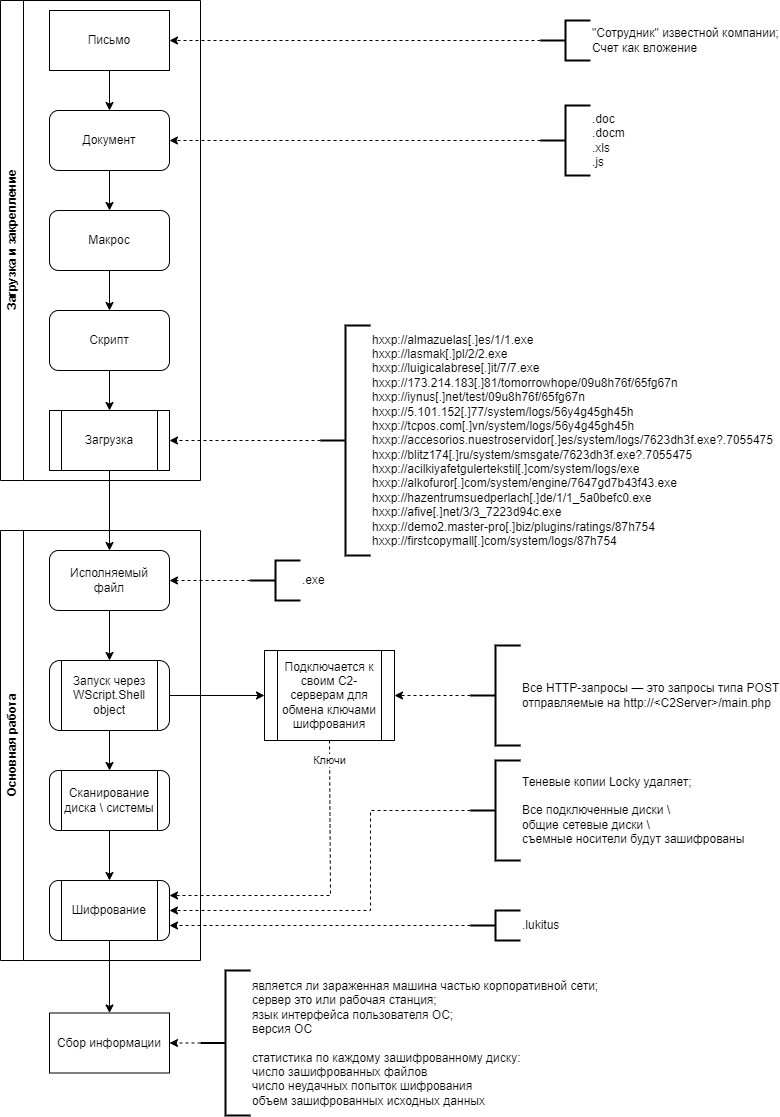

The diagram above was exported from draw.io. Its source (the exported page's mxGraphModel, read from the mxfile embedded in the PNG):
<mxGraphModel dx="1360" dy="947" grid="1" gridSize="10" guides="1" tooltips="1" connect="1" arrows="1" fold="1" page="1" pageScale="1" pageWidth="827" pageHeight="1169" math="0" shadow="0">
  <root>
    <mxCell id="0" />
    <mxCell id="1" parent="0" />
    <mxCell id="19" style="edgeStyle=none;html=1;exitX=0.5;exitY=1;exitDx=0;exitDy=0;" edge="1" parent="1" source="17" target="15">
      <mxGeometry relative="1" as="geometry" />
    </mxCell>
    <mxCell id="32" value="Загрузка и закрепление" style="swimlane;horizontal=0;whiteSpace=wrap;html=1;rotation=0;" vertex="1" parent="1">
      <mxGeometry x="20" y="10" width="200" height="480" as="geometry" />
    </mxCell>
    <mxCell id="3" value="Письмо" style="rounded=0;whiteSpace=wrap;html=1;" vertex="1" parent="32">
      <mxGeometry x="49" y="10" width="120" height="60" as="geometry" />
    </mxCell>
    <mxCell id="4" value="Документ" style="rounded=1;whiteSpace=wrap;html=1;" vertex="1" parent="32">
      <mxGeometry x="49" y="110" width="120" height="60" as="geometry" />
    </mxCell>
    <mxCell id="5" style="edgeStyle=none;html=1;exitX=0.5;exitY=1;exitDx=0;exitDy=0;entryX=0.5;entryY=0;entryDx=0;entryDy=0;" edge="1" parent="32" source="3" target="4">
      <mxGeometry relative="1" as="geometry" />
    </mxCell>
    <mxCell id="6" value="Макрос" style="whiteSpace=wrap;html=1;rounded=1;" vertex="1" parent="32">
      <mxGeometry x="49" y="210" width="120" height="60" as="geometry" />
    </mxCell>
    <mxCell id="7" value="" style="edgeStyle=none;html=1;" edge="1" parent="32" source="4" target="6">
      <mxGeometry relative="1" as="geometry" />
    </mxCell>
    <mxCell id="8" value="Скрипт" style="whiteSpace=wrap;html=1;rounded=1;" vertex="1" parent="32">
      <mxGeometry x="49" y="310" width="120" height="60" as="geometry" />
    </mxCell>
    <mxCell id="9" value="" style="edgeStyle=none;html=1;" edge="1" parent="32" source="6" target="8">
      <mxGeometry relative="1" as="geometry" />
    </mxCell>
    <mxCell id="17" value="Загрузка" style="shape=process;whiteSpace=wrap;html=1;backgroundOutline=1;" vertex="1" parent="32">
      <mxGeometry x="49" y="410" width="120" height="60" as="geometry" />
    </mxCell>
    <mxCell id="18" style="edgeStyle=none;html=1;exitX=0.5;exitY=1;exitDx=0;exitDy=0;entryX=0.5;entryY=0;entryDx=0;entryDy=0;" edge="1" parent="32" source="8" target="17">
      <mxGeometry relative="1" as="geometry" />
    </mxCell>
    <mxCell id="33" value="Основная работа" style="swimlane;horizontal=0;whiteSpace=wrap;html=1;" vertex="1" parent="1">
      <mxGeometry x="20" y="540" width="200" height="430" as="geometry">
        <mxRectangle x="20" y="510" width="40" height="130" as="alternateBounds" />
      </mxGeometry>
    </mxCell>
    <mxCell id="15" value="Исполняемый&lt;br&gt;файл" style="rounded=1;whiteSpace=wrap;html=1;" vertex="1" parent="33">
      <mxGeometry x="49" y="20" width="120" height="60" as="geometry" />
    </mxCell>
    <mxCell id="24" value="Запуск через&lt;br&gt;&lt;span style=&quot;font-size: 12px;&quot;&gt;WScript.Shell object&lt;/span&gt;" style="shape=process;whiteSpace=wrap;html=1;backgroundOutline=1;rounded=1;" vertex="1" parent="33">
      <mxGeometry x="49" y="130" width="120" height="70" as="geometry" />
    </mxCell>
    <mxCell id="25" value="" style="edgeStyle=none;html=1;" edge="1" parent="33" source="15" target="24">
      <mxGeometry relative="1" as="geometry" />
    </mxCell>
    <mxCell id="28" value="Сканирование&lt;br&gt;диска \ системы" style="shape=process;whiteSpace=wrap;html=1;backgroundOutline=1;rounded=1;" vertex="1" parent="33">
      <mxGeometry x="49" y="240" width="120" height="60" as="geometry" />
    </mxCell>
    <mxCell id="29" value="" style="edgeStyle=none;html=1;" edge="1" parent="33" source="24" target="28">
      <mxGeometry relative="1" as="geometry" />
    </mxCell>
    <mxCell id="30" value="Шифрование" style="shape=process;whiteSpace=wrap;html=1;backgroundOutline=1;rounded=1;" vertex="1" parent="33">
      <mxGeometry x="49" y="350" width="120" height="60" as="geometry" />
    </mxCell>
    <mxCell id="31" style="edgeStyle=none;html=1;exitX=0.5;exitY=1;exitDx=0;exitDy=0;entryX=0.5;entryY=0;entryDx=0;entryDy=0;" edge="1" parent="33" source="28" target="30">
      <mxGeometry relative="1" as="geometry" />
    </mxCell>
    <mxCell id="54" style="edgeStyle=none;rounded=0;html=1;exitX=0;exitY=0.5;exitDx=0;exitDy=0;exitPerimeter=0;dashed=1;strokeColor=default;" edge="1" parent="1" source="53" target="3">
      <mxGeometry relative="1" as="geometry" />
    </mxCell>
    <mxCell id="53" value="&lt;span style=&quot;&quot;&gt;&quot;Сотрудник&quot; известной компании;&lt;br&gt;&lt;/span&gt;&lt;span style=&quot;&quot;&gt;Счет как вложение&lt;/span&gt;&lt;span style=&quot;&quot;&gt;&lt;br&gt;&lt;/span&gt;" style="strokeWidth=2;html=1;shape=mxgraph.flowchart.annotation_2;align=left;labelPosition=right;pointerEvents=1;" vertex="1" parent="1">
      <mxGeometry x="560" y="30" width="50" height="40" as="geometry" />
    </mxCell>
    <mxCell id="56" style="edgeStyle=none;rounded=0;html=1;exitX=0;exitY=0.5;exitDx=0;exitDy=0;exitPerimeter=0;entryX=1;entryY=0.5;entryDx=0;entryDy=0;dashed=1;strokeColor=default;" edge="1" parent="1" source="55" target="4">
      <mxGeometry relative="1" as="geometry">
        <Array as="points">
          <mxPoint x="250" y="150" />
        </Array>
      </mxGeometry>
    </mxCell>
    <mxCell id="55" value="&lt;div&gt;&lt;span style=&quot;font-size: 12px;&quot;&gt;.doc&lt;/span&gt;&lt;/div&gt;&lt;div&gt;&lt;span style=&quot;font-size: 12px;&quot;&gt;.docm&lt;/span&gt;&lt;/div&gt;&lt;div&gt;&lt;span style=&quot;font-size: 12px;&quot;&gt;.xls&lt;/span&gt;&lt;/div&gt;&lt;div&gt;&lt;span style=&quot;font-size: 12px;&quot;&gt;.js&lt;/span&gt;&lt;/div&gt;" style="strokeWidth=2;html=1;shape=mxgraph.flowchart.annotation_2;align=left;labelPosition=right;pointerEvents=1;" vertex="1" parent="1">
      <mxGeometry x="560" y="115" width="50" height="70" as="geometry" />
    </mxCell>
    <mxCell id="74" style="edgeStyle=none;rounded=0;html=1;exitX=0.5;exitY=1;exitDx=0;exitDy=0;entryX=1;entryY=0.25;entryDx=0;entryDy=0;strokeColor=default;dashed=1;" edge="1" parent="1" source="57" target="30">
      <mxGeometry relative="1" as="geometry">
        <Array as="points">
          <mxPoint x="350" y="905" />
        </Array>
      </mxGeometry>
    </mxCell>
    <mxCell id="75" value="Ключи" style="edgeLabel;html=1;align=center;verticalAlign=middle;resizable=0;points=[];" vertex="1" connectable="0" parent="74">
      <mxGeometry x="-0.3986" y="3" relative="1" as="geometry">
        <mxPoint x="-4" y="-75" as="offset" />
      </mxGeometry>
    </mxCell>
    <mxCell id="57" value="&lt;span style=&quot;font-size: 12px;&quot;&gt;Подключается к своим C2-серверам для обмена ключами шифрования&lt;/span&gt;" style="shape=process;whiteSpace=wrap;html=1;backgroundOutline=1;" vertex="1" parent="1">
      <mxGeometry x="284" y="660" width="130" height="90" as="geometry" />
    </mxCell>
    <mxCell id="60" style="edgeStyle=none;rounded=0;html=1;exitX=0;exitY=0.5;exitDx=0;exitDy=0;exitPerimeter=0;entryX=1;entryY=0.5;entryDx=0;entryDy=0;dashed=1;strokeColor=default;" edge="1" parent="1" source="59" target="57">
      <mxGeometry relative="1" as="geometry" />
    </mxCell>
    <mxCell id="59" value="&lt;span style=&quot;font-size: 12px;&quot;&gt;Все HTTP-запросы — это запросы типа POST&lt;br&gt;отправляемые на http://&amp;lt;C2Server&amp;gt;/main.php&lt;/span&gt;" style="strokeWidth=2;html=1;shape=mxgraph.flowchart.annotation_2;align=left;labelPosition=right;pointerEvents=1;" vertex="1" parent="1">
      <mxGeometry x="490" y="655" width="50" height="100" as="geometry" />
    </mxCell>
    <mxCell id="62" style="edgeStyle=none;rounded=0;html=1;exitX=0;exitY=0.5;exitDx=0;exitDy=0;exitPerimeter=0;entryX=1;entryY=0.5;entryDx=0;entryDy=0;dashed=1;strokeColor=default;" edge="1" parent="1" source="61" target="30">
      <mxGeometry relative="1" as="geometry">
        <Array as="points">
          <mxPoint x="390" y="820" />
          <mxPoint x="390" y="920" />
        </Array>
      </mxGeometry>
    </mxCell>
    <mxCell id="61" value="&lt;div&gt;&lt;span style=&quot;font-size: 12px;&quot;&gt;Теневые копии Locky удаляет;&lt;/span&gt;&lt;/div&gt;&lt;div&gt;&lt;span style=&quot;font-size: 12px;&quot;&gt;&lt;br&gt;&lt;/span&gt;&lt;/div&gt;&lt;div&gt;&lt;span style=&quot;font-size: 12px;&quot;&gt;Все подключенные диски \&amp;nbsp;&lt;/span&gt;&lt;/div&gt;&lt;div&gt;&lt;span style=&quot;font-size: 12px;&quot;&gt;общие сетевые диски \&amp;nbsp;&lt;/span&gt;&lt;/div&gt;&lt;div&gt;&lt;span style=&quot;font-size: 12px;&quot;&gt;съемные носители будут зашифрованы&lt;/span&gt;&lt;/div&gt;" style="strokeWidth=2;html=1;shape=mxgraph.flowchart.annotation_2;align=left;labelPosition=right;pointerEvents=1;" vertex="1" parent="1">
      <mxGeometry x="490" y="770" width="50" height="100" as="geometry" />
    </mxCell>
    <mxCell id="80" style="edgeStyle=none;rounded=0;html=1;exitX=0;exitY=0.5;exitDx=0;exitDy=0;exitPerimeter=0;entryX=1;entryY=0.5;entryDx=0;entryDy=0;dashed=1;strokeColor=default;" edge="1" parent="1" source="63" target="17">
      <mxGeometry relative="1" as="geometry" />
    </mxCell>
    <mxCell id="63" value="&lt;div&gt;&lt;span style=&quot;font-size: 12px;&quot;&gt;hxxp://almazuelas[.]es/1/1.exe&lt;/span&gt;&lt;/div&gt;&lt;div&gt;&lt;span style=&quot;font-size: 12px;&quot;&gt;hxxp://lasmak[.]pl/2/2.exe&lt;/span&gt;&lt;/div&gt;&lt;div&gt;&lt;span style=&quot;font-size: 12px;&quot;&gt;hxxp://luigicalabrese[.]it/7/7.exe&lt;/span&gt;&lt;/div&gt;&lt;div&gt;&lt;span style=&quot;font-size: 12px;&quot;&gt;hxxp://173.214.183[.]81/tomorrowhope/09u8h76f/65fg67n&lt;/span&gt;&lt;/div&gt;&lt;div&gt;&lt;span style=&quot;font-size: 12px;&quot;&gt;hxxp://iynus[.]net/test/09u8h76f/65fg67n&lt;/span&gt;&lt;/div&gt;&lt;div&gt;&lt;span style=&quot;font-size: 12px;&quot;&gt;hxxp://5.101.152[.]77/system/logs/56y4g45gh45h&lt;/span&gt;&lt;/div&gt;&lt;div&gt;&lt;span style=&quot;font-size: 12px;&quot;&gt;hxxp://tcpos.com[.]vn/system/logs/56y4g45gh45h&lt;/span&gt;&lt;/div&gt;&lt;div&gt;&lt;span style=&quot;font-size: 12px;&quot;&gt;hxxp://accesorios.nuestroservidor[.]es/system/logs/7623dh3f.exe?.7055475&lt;/span&gt;&lt;/div&gt;&lt;div&gt;&lt;span style=&quot;font-size: 12px;&quot;&gt;hxxp://blitz174[.]ru/system/smsgate/7623dh3f.exe?.7055475&lt;/span&gt;&lt;/div&gt;&lt;div&gt;&lt;span style=&quot;font-size: 12px;&quot;&gt;hxxp://acilkiyafetgulertekstil[.]com/system/logs/exe&lt;/span&gt;&lt;/div&gt;&lt;div&gt;&lt;span style=&quot;font-size: 12px;&quot;&gt;hxxp://alkofuror[.]com/system/engine/7647gd7b43f43.exe&lt;/span&gt;&lt;/div&gt;&lt;div&gt;&lt;span style=&quot;font-size: 12px;&quot;&gt;hxxp://hazentrumsuedperlach[.]de/1/1_5a0befc0.exe&lt;/span&gt;&lt;/div&gt;&lt;div&gt;&lt;span style=&quot;font-size: 12px;&quot;&gt;hxxp://afive[.]net/3/3_7223d94c.exe&lt;/span&gt;&lt;/div&gt;&lt;div&gt;&lt;span style=&quot;font-size: 12px;&quot;&gt;hxxp://demo2.master-pro[.]biz/plugins/ratings/87h754&lt;/span&gt;&lt;/div&gt;&lt;div&gt;&lt;span style=&quot;font-size: 12px;&quot;&gt;hxxp://firstcopymall[.]com/system/logs/87h754&lt;/span&gt;&lt;/div&gt;" style="strokeWidth=2;html=1;shape=mxgraph.flowchart.annotation_2;align=left;labelPosition=right;pointerEvents=1;" vertex="1" parent="1">
      <mxGeometry x="340" y="335" width="50" height="230" as="geometry" />
    </mxCell>
    <mxCell id="71" style="edgeStyle=none;rounded=0;html=1;exitX=0;exitY=0.5;exitDx=0;exitDy=0;exitPerimeter=0;entryX=1;entryY=0.5;entryDx=0;entryDy=0;strokeColor=default;dashed=1;" edge="1" parent="1" source="65" target="68">
      <mxGeometry relative="1" as="geometry" />
    </mxCell>
    <mxCell id="65" value="&lt;div&gt;&lt;span style=&quot;font-size: 12px;&quot;&gt;является ли зараженная машина частью корпоративной сети;&lt;/span&gt;&lt;/div&gt;&lt;div&gt;&lt;span style=&quot;font-size: 12px;&quot;&gt;сервер это или рабочая станция;&lt;/span&gt;&lt;/div&gt;&lt;div&gt;&lt;span style=&quot;font-size: 12px;&quot;&gt;язык интерфейса пользователя ОС;&lt;/span&gt;&lt;/div&gt;&lt;div&gt;&lt;span style=&quot;font-size: 12px;&quot;&gt;версия ОС&lt;/span&gt;&lt;/div&gt;&lt;div&gt;&lt;span style=&quot;font-size: 12px;&quot;&gt;&lt;br&gt;&lt;/span&gt;&lt;/div&gt;&lt;div&gt;&lt;span style=&quot;font-size: 12px;&quot;&gt;статистика по каждому зашифрованному диску:&lt;/span&gt;&lt;/div&gt;&lt;div&gt;&lt;span style=&quot;font-size: 12px;&quot;&gt;число зашифрованных файлов&lt;/span&gt;&lt;/div&gt;&lt;div&gt;&lt;span style=&quot;font-size: 12px;&quot;&gt;число неудачных попыток шифрования&lt;/span&gt;&lt;/div&gt;&lt;div&gt;&lt;span style=&quot;font-size: 12px;&quot;&gt;объем зашифрованных исходных данных&lt;/span&gt;&lt;/div&gt;" style="strokeWidth=2;html=1;shape=mxgraph.flowchart.annotation_2;align=left;labelPosition=right;pointerEvents=1;" vertex="1" parent="1">
      <mxGeometry x="220" y="980" width="50" height="145" as="geometry" />
    </mxCell>
    <mxCell id="68" value="Сбор информации" style="rounded=0;whiteSpace=wrap;html=1;" vertex="1" parent="1">
      <mxGeometry x="69" y="1022.5" width="120" height="60" as="geometry" />
    </mxCell>
    <mxCell id="69" style="edgeStyle=none;rounded=0;html=1;exitX=0.5;exitY=1;exitDx=0;exitDy=0;entryX=0.5;entryY=0;entryDx=0;entryDy=0;strokeColor=default;" edge="1" parent="1" source="30" target="68">
      <mxGeometry relative="1" as="geometry" />
    </mxCell>
    <mxCell id="73" style="edgeStyle=none;rounded=0;html=1;exitX=1;exitY=0.5;exitDx=0;exitDy=0;entryX=0;entryY=0.5;entryDx=0;entryDy=0;strokeColor=default;" edge="1" parent="1" source="24" target="57">
      <mxGeometry relative="1" as="geometry" />
    </mxCell>
    <mxCell id="77" style="edgeStyle=none;rounded=0;html=1;exitX=0;exitY=0.5;exitDx=0;exitDy=0;exitPerimeter=0;entryX=1;entryY=0.5;entryDx=0;entryDy=0;dashed=1;strokeColor=default;" edge="1" parent="1" source="76" target="15">
      <mxGeometry relative="1" as="geometry" />
    </mxCell>
    <mxCell id="76" value=".exe" style="strokeWidth=2;html=1;shape=mxgraph.flowchart.annotation_2;align=left;labelPosition=right;pointerEvents=1;" vertex="1" parent="1">
      <mxGeometry x="270" y="570" width="50" height="40" as="geometry" />
    </mxCell>
    <mxCell id="79" style="edgeStyle=none;rounded=0;html=1;exitX=0;exitY=0.5;exitDx=0;exitDy=0;exitPerimeter=0;entryX=1;entryY=0.75;entryDx=0;entryDy=0;dashed=1;strokeColor=default;" edge="1" parent="1" source="78" target="30">
      <mxGeometry relative="1" as="geometry" />
    </mxCell>
    <mxCell id="78" value="&lt;span style=&quot;font-size: 12px;&quot;&gt;.lukitus&lt;/span&gt;" style="strokeWidth=2;html=1;shape=mxgraph.flowchart.annotation_2;align=left;labelPosition=right;pointerEvents=1;" vertex="1" parent="1">
      <mxGeometry x="490" y="920" width="50" height="30" as="geometry" />
    </mxCell>
  </root>
</mxGraphModel>